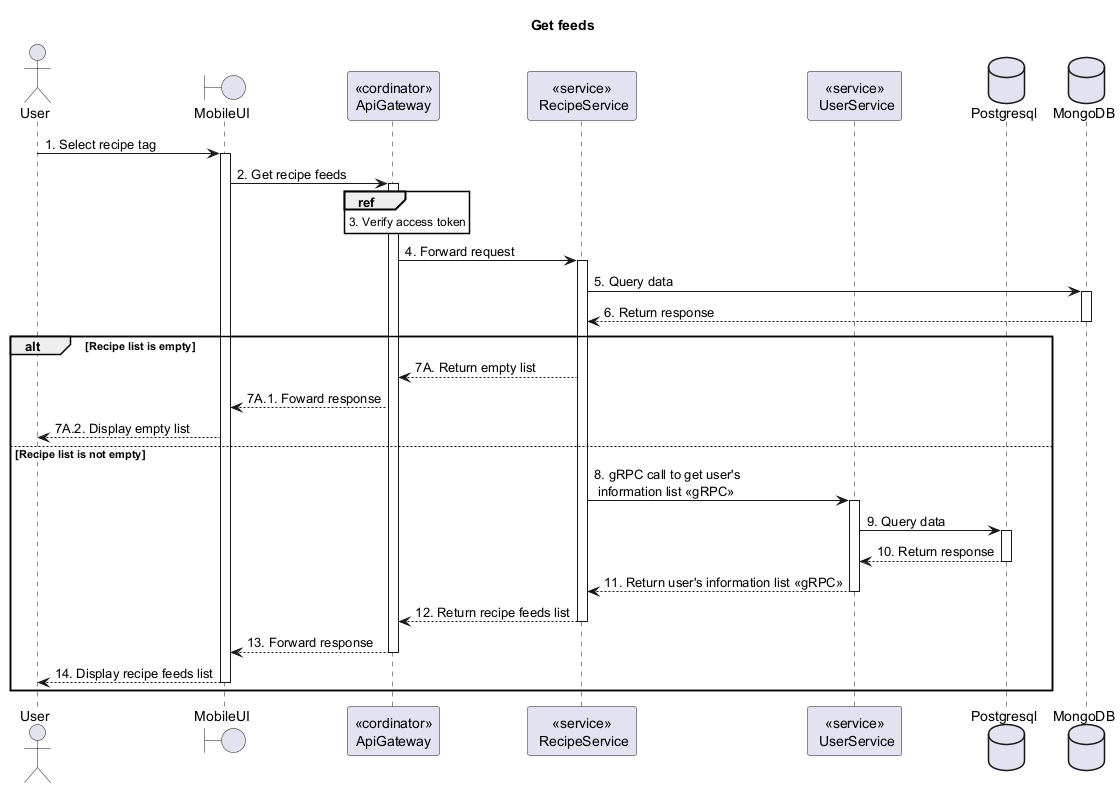

The diagram above was rendered by PlantUML. Its source (embedded in the PNG):
@startuml Sequence
title "Get feeds"
' Style section
<style>
  sequenceDiagram {
    reference {
      BackGroundColor white
    }
}
</style>

actor User
boundary MobileUI
participant "<<cordinator>>\nApiGateway" as ApiGateway
participant "<<service>>\n RecipeService" as RecipeService
participant "<<service>>\n UserService" as UserService
database Postgresql
database MongoDB

User -> MobileUI++: 1. Select recipe tag

MobileUI -> ApiGateway++: 2. Get recipe feeds

ref over ApiGateway: 3. Verify access token

ApiGateway -> RecipeService++: 4. Forward request

RecipeService -> MongoDB++: 5. Query data
RecipeService <-- MongoDB--: 6. Return response

alt Recipe list is empty
    ApiGateway <-- RecipeService: 7A. Return empty list
    MobileUI <-- ApiGateway: 7A.1. Foward response
    User <-- MobileUI: 7A.2. Display empty list
else Recipe list is not empty
    RecipeService -> UserService++: 8. gRPC call to get user's \n information list <<gRPC>>
    UserService -> Postgresql++: 9. Query data
    UserService <-- Postgresql--: 10. Return response
    RecipeService <-- UserService--: 11. Return user's information list <<gRPC>>

    ApiGateway <-- RecipeService--: 12. Return recipe feeds list
    MobileUI <-- ApiGateway--: 13. Forward response
    User <-- MobileUI--: 14. Display recipe feeds list
end alt

@enduml